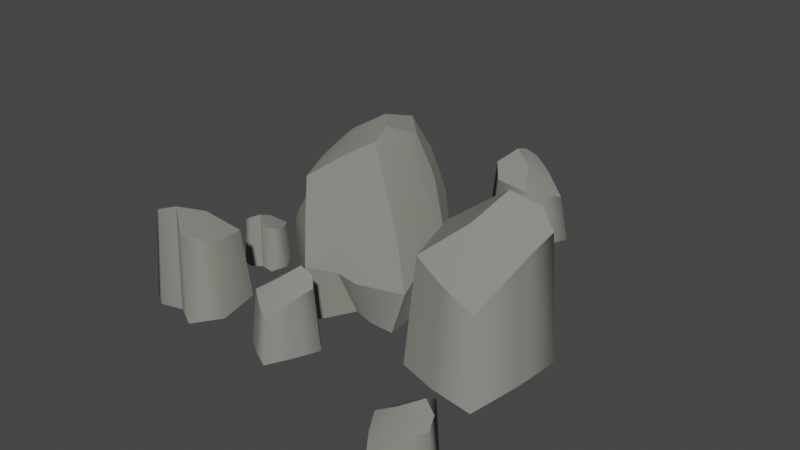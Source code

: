 # Source: Resource_Rock_3.blend  (saved by Blender 3.0.42; exported with 4.5.12 LTS)
import bpy
from mathutils import Matrix  # noqa: F401  (used for matrix-valued properties, if any)

bpy.ops.wm.read_factory_settings(use_empty=True)
scene = bpy.context.scene
scene.name = 'Scene'

# ---- collections
col_collection = bpy.data.collections.new('Collection'); scene.collection.children.link(col_collection)

# ---- materials (node trees are filled in below, after node groups)
mat_stone = bpy.data.materials.new('Stone')
mat_stone.alpha_threshold = 0.0
mat_stone.use_transparent_shadow = False
mat_stone.diffuse_color = (0.2444, 0.2462, 0.2155, 1.0)
mat_stone.roughness = 0.5

# ---- material node trees

# ---- world
world_world = bpy.data.worlds.new('World'); scene.world = world_world
world_world.use_nodes = True; world_world.node_tree.nodes.clear()
_N = world_world.node_tree.nodes; _L = world_world.node_tree.links
n0 = _N.new('ShaderNodeOutputWorld'); n0.name = 'World Output'; n0.location = (300, 300)
n1 = _N.new('ShaderNodeBackground'); n1.name = 'Background'; n1.location = (10, 300)
n1.inputs[0].default_value = (0.05088, 0.05088, 0.05088, 1.0)
_L.new(n1.outputs[0], n0.inputs[0])
n0.is_active_output = True
world_world.color = (0.05088, 0.05088, 0.05088)
world_world.use_sun_shadow = False
world_world.sun_shadow_jitter_overblur = 0.0

# ---- meshes
me_cube_058 = bpy.data.meshes.new('Cube.058')
me_cube_058.from_pydata([(-0.005434, 0.2064, 0.01216), (-0.006601, 0.2261, 0.01216), (-0.02071, 0.1885, 0.01216), (0.02169, 0.1942, 0.01216), (0.03874, 0.1684, 0.01216), (-0.001411, 0.1681, 0.01216), (0.03366, 0.2269, 0.01216), (0.03043, 0.2079, 0.01216), (0.05209, 0.1896, 0.01216), (0.06298, 0.2144, 0.01216), (0.02337, 0.2306, 0.01216), (0.003838, 0.2373, 0.01216), (0.02344, 0.2266, 0.08073), (0.02914, 0.2071, 0.08368), (0.04517, 0.1904, 0.0681), (-0.0004575, 0.2241, 0.09617), (0.0006453, 0.2075, 0.102), (-0.01479, 0.1925, 0.08776), (0.02214, 0.1959, 0.09106), (0.03156, 0.223, 0.0761), (0.03381, 0.173, 0.07413), (-0.0001448, 0.1742, 0.0778), (0.007775, 0.2331, 0.0876), (0.05437, 0.2109, 0.06075), (0.1156, 0.025, 0.003933), (0.1481, 0.03575, 0.003933), (0.07866, 0.0427, 0.003933), (0.1072, -0.02608, 0.003933), (0.07136, -0.0663, 0.003933), (0.05289, 0.001097, 0.003933), (0.1676, -0.03159, 0.003933), (0.1341, -0.03467, 0.003933), (0.1131, -0.07926, 0.003933), (0.1596, -0.08653, 0.003933), (0.1692, -0.01263, 0.003933), (0.1717, 0.02322, 0.003933), (0.1624, -0.01455, 0.1233), (0.1322, -0.03285, 0.1284), (0.1113, -0.06727, 0.1013), (0.1476, 0.02455, 0.1502), (0.1202, 0.01527, 0.1603), (0.08807, 0.03453, 0.1355), (0.1103, -0.02606, 0.1413), (0.16, -0.02982, 0.1152), (0.07688, -0.05595, 0.1118), (0.06383, 0.001723, 0.1182), (0.1665, 0.01473, 0.1352), (0.1499, -0.07359, 0.08851), (-0.151, -0.1301, 0.004271), (-0.1736, -0.1365, 0.004271), (-0.1261, -0.1433, 0.004271), (-0.1437, -0.09524, 0.004271), (-0.1179, -0.06868, 0.004271), (-0.1072, -0.1155, 0.004271), (-0.185, -0.08965, 0.004271), (-0.1619, -0.08854, 0.004271), (-0.1461, -0.05853, 0.004271), (-0.1778, -0.05215, 0.004271), (-0.1867, -0.1026, 0.004271), (-0.1895, -0.1272, 0.004271), (-0.182, -0.1015, 0.08544), (-0.1606, -0.08984, 0.08893), (-0.1453, -0.06683, 0.07048), (-0.173, -0.1288, 0.1037), (-0.1538, -0.1233, 0.1106), (-0.1324, -0.1374, 0.09375), (-0.1458, -0.09516, 0.09766), (-0.1798, -0.09109, 0.07995), (-0.122, -0.07563, 0.07762), (-0.1147, -0.1156, 0.08197), (-0.1856, -0.1215, 0.09357), (-0.1716, -0.06133, 0.06179), (-0.03159, -0.133, 0.04041), (-0.009754, -0.09386, 0.06372), (-0.06035, -0.08376, 0.05521), (-0.06331, -0.1131, 0.05202), (-0.01987, -0.1139, 0.05373), (-0.04278, -0.1043, 0.06671), (-0.04369, -0.07208, 0.06385), (-0.03156, -0.08628, 0.0762), (-0.01711, -0.08624, 0.07115), (-0.04882, -0.1239, 0.04678), (-0.03351, -0.1109, 0.06031), (-0.0163, -0.1071, 0.05775), (-0.005912, -0.09068, -0.001774), (-0.0128, -0.1072, -0.001774), (-0.02906, -0.1407, -0.001774), (-0.04989, -0.1299, -0.001774), (-0.03288, -0.1121, -0.001774), (-0.01656, -0.1159, -0.001774), (-0.06562, -0.08232, -0.001774), (-0.06756, -0.1171, -0.001774), (-0.04424, -0.1038, -0.001774), (-0.04685, -0.06673, -0.001774), (-0.0151, -0.08102, -0.001774), (-0.03218, -0.08095, -0.001774), (0.1592, -0.2153, 0.04112), (0.1972, -0.1897, 0.06497), (0.1557, -0.1571, 0.05626), (0.1394, -0.1825, 0.05301), (0.1787, -0.2033, 0.05475), (0.1623, -0.1839, 0.06804), (0.1763, -0.1541, 0.06511), (0.1808, -0.1727, 0.07774), (0.194, -0.1793, 0.07258), (0.1477, -0.1991, 0.04764), (0.1676, -0.1943, 0.06149), (0.1851, -0.1987, 0.05887), (0.2022, -0.1885, -0.002044), (0.1883, -0.2005, -0.002044), (0.158, -0.2235, -0.002044), (0.144, -0.204, -0.002044), (0.1677, -0.1957, -0.002044), (0.1808, -0.2067, -0.002044), (0.1515, -0.1534, -0.002044), (0.1337, -0.1843, -0.002044), (0.1611, -0.1828, -0.002044), (0.1758, -0.1478, -0.002044), (0.1983, -0.1755, -0.002044), (0.1827, -0.1675, -0.002044), (-0.1756, 0.009044, 0.03511), (-0.1718, -0.02362, 0.05221), (-0.1374, -0.00791, 0.04597), (-0.1482, 0.01082, 0.04363), (-0.1744, -0.007349, 0.04488), (-0.1566, -0.003256, 0.05441), (-0.1423, -0.02201, 0.05231), (-0.1556, -0.01877, 0.06137), (-0.1642, -0.025, 0.05767), (-0.1615, 0.01103, 0.03978), (-0.165, -0.003262, 0.04971), (-0.1736, -0.01295, 0.04783), (-0.1727, -0.02716, 0.004157), (-0.1758, -0.01435, 0.004157), (-0.1804, 0.01251, 0.004157), (-0.1634, 0.01503, 0.004157), (-0.1659, -0.00284, 0.004157), (-0.1773, -0.007558, 0.004157), (-0.1336, -0.006502, 0.004157), (-0.1474, 0.01504, 0.004157), (-0.1556, -0.002914, 0.004157), (-0.1381, -0.02384, 0.004157), (-0.1631, -0.02897, 0.004157), (-0.1529, -0.02168, 0.004157), (-0.04921, -0.0609, -0.001783), (-0.06942, -0.03626, 0.1356), (0.02431, -0.02667, -0.001843), (-0.01154, -0.006127, 0.1752), (-0.05314, 0.0856, -0.002282), (-0.05245, 0.06525, 0.1607), (0.01778, 0.02588, -0.00206), (-0.07893, 0.01903, -0.002099), (-0.08441, 0.02663, 0.1487), (-0.02634, -0.01868, -0.001926), (-0.04042, -0.0229, 0.1572), (-0.02253, 0.0858, -0.00229), (-0.05678, 0.01538, 0.1703), (-0.03309, 0.02167, -0.002099), (-0.06084, -0.04985, 0.09034), (0.001248, -0.01004, 0.1424), (-0.06379, 0.07793, 0.08797), (-0.08978, 0.03461, 0.1184), (0.01103, 0.02711, 0.1335), (-0.04084, 0.07496, 0.1211), (-0.03729, -0.0319, 0.1254), (0.02379, 0.03872, -0.002087), (0.01761, 0.08225, -0.002238), (-0.007065, 0.06915, 0.1466), (0.008505, 0.05014, 0.1353), (-0.003492, 0.04284, 0.1701), (-0.02495, 0.06284, 0.176), (-0.02874, 0.02799, 0.1874), (-0.003975, 0.0316, 0.1748), (-0.01282, 0.01241, 0.1842), (-0.08802, -0.01989, 0.1028), (-0.09838, 0.03998, 0.114), (-0.08804, 0.06504, -0.002238), (-0.1205, 0.03037, -0.002029), (-0.116, 0.03932, 0.05171), (-0.09105, 0.07121, 0.04261), (0.03443, -0.01988, 0.04012), (-0.06014, 0.08378, 0.05084), (0.03146, 0.02534, 0.06954), (-0.03392, 0.08189, 0.07112), (-0.02581, -0.0444, 0.05192), (-0.05478, -0.05788, 0.05422), (0.005789, 0.07588, 0.1045), (0.03075, 0.0457, 0.06777), (-0.09607, -0.02671, 0.08124), (-0.05734, -0.0543, 0.0726), (0.01529, 0.05001, 0.1162), (-0.1116, 0.03624, 0.08944), (0.01885, -0.0134, 0.09393), (-0.06299, 0.08133, 0.06791), (0.02243, 0.02735, 0.0997), (-0.03761, 0.07825, 0.09784), (-0.03164, -0.04251, 0.07299), (-0.0007432, 0.07253, 0.1267), (-0.09026, 0.06946, 0.06978), (-0.1043, -0.01403, -0.001909), (-0.08379, -0.03371, -0.001864), (-0.08745, -0.03545, 0.05305), (-0.1063, -0.01717, 0.05252), (-0.07929, -0.00456, 0.1423), (-0.05274, -0.003999, 0.163), (-0.08855, 0.009215, 0.1179), (-0.08013, 0.0003036, 0.1152), (-0.1087, -0.01211, 0.06624), (-0.03055, -0.01736, 0.1641), (-0.003244, -0.02551, -0.001889), (-0.006727, 0.02313, -0.002101), (-0.02176, -0.02237, 0.1383), (-0.009252, -0.03309, 0.08296), (-0.007465, -0.03874, 0.04396), (-0.09303, -0.02307, 0.09146), (-0.05834, -0.05218, 0.08201), (0.01172, 0.05134, 0.1259), (-0.1063, 0.03854, 0.1015), (0.009851, -0.01153, 0.1192), (-0.06312, 0.07967, 0.08087), (0.01582, 0.02702, 0.1196), (-0.03928, 0.07659, 0.1099), (-0.03456, -0.03716, 0.1005), (-0.00393, 0.07086, 0.1367), (-0.1003, -0.0005559, 0.09353), (-0.01665, -0.02601, 0.1205), (-0.08554, 0.06975, 0.09192)], [], [(14, 8, 9, 23), (16, 0, 2, 17), (0, 1, 7, 3), (20, 4, 8, 14), (23, 9, 6, 19), (18, 20, 14, 13), (17, 21, 18, 16), (21, 20, 18), (21, 5, 4, 20), (7, 6, 9, 8), (13, 14, 23, 19), (16, 18, 13, 15), (13, 19, 12, 22, 15), (22, 11, 1, 15), (15, 1, 0, 16), (17, 2, 5, 21), (3, 7, 8, 4), (5, 3, 4), (2, 0, 3, 5), (7, 1, 11, 10, 6), (12, 10, 11, 22), (19, 6, 10, 12), (40, 24, 26, 41), (38, 32, 33, 47), (47, 33, 30, 43), (29, 27, 28), (24, 25, 31, 27), (27, 31, 32, 28), (26, 24, 27, 29), (31, 30, 33, 32), (31, 25, 35, 34, 30), (41, 26, 29, 45), (45, 44, 42), (42, 44, 38, 37), (37, 43, 36, 46, 39), (44, 28, 32, 38), (40, 42, 37, 39), (43, 30, 34, 36), (39, 25, 24, 40), (37, 38, 47, 43), (46, 35, 25, 39), (36, 34, 35, 46), (45, 29, 28, 44), (41, 45, 42, 40), (67, 54, 58, 60), (69, 53, 52, 68), (71, 57, 54, 67), (66, 68, 62, 61), (63, 49, 48, 64), (51, 55, 56, 52), (65, 50, 53, 69), (62, 56, 57, 71), (68, 52, 56, 62), (60, 58, 59, 70), (61, 62, 71, 67), (64, 48, 50, 65), (69, 68, 66), (53, 51, 52), (50, 48, 51, 53), (70, 59, 49, 63), (61, 67, 60, 70, 63), (64, 66, 61, 63), (65, 69, 66, 64), (55, 54, 57, 56), (55, 49, 59, 58, 54), (48, 49, 55, 51), (82, 81, 72, 76), (74, 75, 77), (79, 77, 82, 80), (78, 74, 77, 79), (77, 75, 81, 82), (82, 76, 83, 73, 80), (88, 89, 86, 87), (90, 92, 91), (95, 94, 88, 92), (93, 95, 92, 90), (92, 88, 87, 91), (88, 94, 84, 85, 89), (74, 90, 91, 75), (73, 84, 94, 80), (76, 89, 85, 83), (80, 94, 95, 79), (72, 86, 89, 76), (83, 85, 84, 73), (79, 95, 93, 78), (81, 87, 86, 72), (78, 93, 90, 74), (75, 91, 87, 81), (106, 105, 96, 100), (98, 99, 101), (103, 101, 106, 104), (102, 98, 101, 103), (101, 99, 105, 106), (106, 100, 107, 97, 104), (112, 113, 110, 111), (114, 116, 115), (119, 118, 112, 116), (117, 119, 116, 114), (116, 112, 111, 115), (112, 118, 108, 109, 113), (98, 114, 115, 99), (97, 108, 118, 104), (100, 113, 109, 107), (104, 118, 119, 103), (96, 110, 113, 100), (107, 109, 108, 97), (103, 119, 117, 102), (105, 111, 110, 96), (102, 117, 114, 98), (99, 115, 111, 105), (130, 129, 120, 124), (122, 123, 125), (127, 125, 130, 128), (126, 122, 125, 127), (125, 123, 129, 130), (130, 124, 131, 121, 128), (136, 137, 134, 135), (138, 140, 139), (143, 142, 136, 140), (141, 143, 140, 138), (140, 136, 135, 139), (136, 142, 132, 133, 137), (122, 138, 139, 123), (121, 132, 142, 128), (124, 137, 133, 131), (128, 142, 143, 127), (120, 134, 137, 124), (131, 133, 132, 121), (127, 143, 141, 126), (129, 135, 134, 120), (126, 141, 138, 122), (123, 139, 135, 129), (211, 159, 147, 208), (163, 160, 149), (206, 158, 145, 203), (157, 151, 148, 155), (204, 203, 145, 154), (149, 152, 156), (153, 144, 151, 157), (160, 161, 152, 149), (209, 153, 157, 210), (167, 163, 149, 170), (159, 162, 172, 173, 147), (171, 156, 204, 173), (158, 164, 154, 145), (226, 217, 175), (150, 210, 157, 155, 166, 165), (215, 222, 164, 158), (218, 220, 162, 159), (207, 202, 201, 188), (215, 158, 174, 214), (221, 219, 160, 163), (223, 221, 163, 167), (170, 149, 156, 171), (225, 218, 159, 211), (186, 187, 165, 166), (171, 173, 172), (171, 172, 169, 170), (162, 168, 169, 172), (169, 168, 167, 170), (215, 214, 188, 189), (161, 175, 205, 206), (148, 151, 177, 176), (177, 199, 202, 178), (224, 214, 174, 205), (220, 216, 168, 162), (185, 189, 188, 201), (193, 198, 226, 219), (150, 165, 187, 182), (197, 190, 187, 186), (209, 213, 184, 153), (166, 155, 183, 186), (155, 148, 181, 183), (146, 150, 182, 180), (144, 153, 184, 185), (176, 177, 178, 179), (223, 216, 190, 197), (182, 187, 190, 194), (144, 185, 201, 200), (186, 183, 195, 197), (183, 181, 193, 195), (180, 182, 194, 192), (185, 184, 196, 189), (179, 178, 191, 198), (217, 224, 205, 175), (199, 200, 201, 202), (148, 176, 179, 181), (156, 152, 203, 204), (161, 206, 203, 152), (178, 202, 207, 191), (184, 213, 212, 196), (213, 180, 192, 212), (222, 225, 211, 164), (146, 209, 210, 150), (164, 211, 208, 154), (204, 154, 208, 147, 173), (174, 158, 206, 205), (196, 212, 225, 222), (191, 207, 224, 217), (181, 179, 198, 193), (167, 168, 216, 223), (194, 190, 216, 220), (207, 188, 214, 224), (212, 192, 218, 225), (197, 195, 221, 223), (195, 193, 219, 221), (192, 194, 220, 218), (189, 196, 222, 215), (198, 191, 217, 226), (151, 144, 200, 199, 177), (175, 161, 160, 219, 226), (209, 146, 180, 213)])
me_cube_058.polygons.foreach_set('use_smooth', [True] * 212)
_k = set([(0, 1), (0, 2), (0, 3), (0, 16), (1, 11), (2, 5), (3, 4), (4, 5), (4, 8), (4, 20), (6, 9), (6, 10), (8, 9), (10, 11), (12, 19), (12, 22), (14, 20), (14, 23), (15, 16), (15, 22), (16, 17), (16, 18), (17, 21), (18, 20), (19, 23), (20, 21), (24, 25), (24, 26), (24, 27), (24, 40), (25, 35), (26, 29), (27, 28), (28, 29), (28, 32), (28, 44), (30, 33), (30, 34), (32, 33), (34, 35), (36, 43), (36, 46), (38, 44), (38, 47), (39, 40), (39, 46), (40, 41), (40, 42), (41, 45), (42, 44), (43, 47), (44, 45), (48, 49), (48, 50), (48, 51), (48, 64), (49, 59), (50, 53), (51, 52), (52, 53), (52, 56), (52, 68), (54, 57), (54, 58), (56, 57), (58, 59), (60, 67), (60, 70), (62, 68), (62, 71), (63, 64), (63, 70), (64, 65), (64, 66), (65, 69), (66, 68), (67, 71), (68, 69), (72, 76), (72, 81), (73, 80), (73, 83), (74, 75), (74, 78), (75, 77), (75, 81), (75, 91), (76, 83), (77, 79), (78, 79), (79, 80), (79, 95), (84, 85), (84, 94), (85, 89), (86, 87), (86, 89), (87, 91), (90, 91), (90, 93), (91, 92), (92, 95), (93, 95), (94, 95), (96, 100), (96, 105), (97, 104), (97, 107), (98, 99), (98, 102), (99, 101), (99, 105), (99, 115), (100, 107), (101, 103), (102, 103), (103, 104), (103, 119), (108, 109), (108, 118), (109, 113), (110, 111), (110, 113), (111, 115), (114, 115), (114, 117), (115, 116), (116, 119), (117, 119), (118, 119), (120, 124), (120, 129), (121, 128), (121, 131), (122, 123), (122, 126), (123, 125), (123, 129), (123, 139), (124, 131), (125, 127), (126, 127), (127, 128), (127, 143), (132, 133), (132, 142), (133, 137), (134, 135), (134, 137), (135, 139), (138, 139), (138, 141), (139, 140), (140, 143), (141, 143), (142, 143), (144, 151), (144, 153), (144, 185), (144, 200), (145, 154), (145, 158), (145, 203), (146, 150), (146, 180), (146, 209), (147, 159), (147, 173), (147, 208), (148, 151), (148, 155), (148, 176), (148, 181), (149, 152), (149, 160), (149, 170), (150, 165), (150, 210), (151, 157), (152, 156), (152, 161), (152, 203), (153, 157), (153, 184), (153, 209), (154, 208), (155, 157), (155, 166), (156, 171), (157, 210), (158, 174), (158, 206), (158, 215), (159, 218), (160, 161), (160, 219), (161, 175), (161, 206), (165, 166), (165, 187), (166, 186), (167, 170), (167, 223), (168, 169), (168, 216), (169, 170), (169, 172), (170, 171), (171, 173), (172, 173), (174, 205), (174, 214), (175, 205), (175, 217), (175, 226), (176, 177), (176, 179), (177, 178), (177, 199), (178, 191), (179, 198), (180, 182), (180, 192), (180, 213), (181, 193), (182, 187), (184, 185), (184, 213), (185, 189), (186, 197), (187, 190), (188, 207), (188, 214), (189, 215), (190, 216), (191, 207), (191, 217), (192, 218), (193, 219), (197, 223), (198, 226), (199, 200), (199, 202), (202, 207), (205, 206), (219, 226)])
me_cube_058.attributes.new('sharp_edge', 'BOOLEAN', 'EDGE').data.foreach_set('value', [ (min(e.vertices), max(e.vertices)) in _k for e in me_cube_058.edges])
_uv = me_cube_058.uv_layers.new(name='UVMap')
_uv.uv.foreach_set('vector', [0.01838, 0.9119, 0.01838, 0.9119, 0.002186, 0.916, 0.002186, 0.916, 0.02789, 0.8615, 0.02789, 0.8615, 0.04854, 0.8643, 0.04854, 0.8643, 0.02789, 0.8615, 0.01729, 0.8549, 0.01272, 0.8893, 0.02358, 0.8873, 0.03201, 0.9088, 0.03201, 0.9088, 0.01838, 0.9119, 0.01838, 0.9119, 0.002186, 0.916, 0.002186, 0.916, 0.001953, 0.8862, 0.001953, 0.8862, 0.02358, 0.8873, 0.03201, 0.9088, 0.01838, 0.9119, 0.01272, 0.8893, 0.04854, 0.8643, 0.04831, 0.8867, 0.02358, 0.8873, 0.02789, 0.8615, 0.04831, 0.8867, 0.03201, 0.9088, 0.02358, 0.8873, 0.04831, 0.8867, 0.04831, 0.8867, 0.03201, 0.9088, 0.03201, 0.9088, 0.01272, 0.8893, 0.001953, 0.8862, 0.002186, 0.916, 0.01838, 0.9119, 0.01272, 0.8893, 0.01838, 0.9119, 0.002186, 0.916, 0.001953, 0.8862, 0.02789, 0.8615, 0.02358, 0.8873, 0.01272, 0.8893, 0.01729, 0.8549, 0.01272, 0.8893, 0.001953, 0.8862, 0.004493, 0.8749, 0.00812, 0.8581, 0.01729, 0.8549, 0.00812, 0.8581, 0.00812, 0.8581, 0.01729, 0.8549, 0.01729, 0.8549, 0.01729, 0.8549, 0.01729, 0.8549, 0.02789, 0.8615, 0.02789, 0.8615, 0.04854, 0.8643, 0.04854, 0.8643, 0.04831, 0.8867, 0.04831, 0.8867, 0.02358, 0.8873, 0.01272, 0.8893, 0.01838, 0.9119, 0.03201, 0.9088, 0.04831, 0.8867, 0.02358, 0.8873, 0.03201, 0.9088, 0.04854, 0.8643, 0.02789, 0.8615, 0.02358, 0.8873, 0.04831, 0.8867, 0.01272, 0.8893, 0.01729, 0.8549, 0.00812, 0.8581, 0.004493, 0.8749, 0.001953, 0.8862, 0.004493, 0.8749, 0.004493, 0.8749, 0.00812, 0.8581, 0.00812, 0.8581, 0.001953, 0.8862, 0.001953, 0.8862, 0.004493, 0.8749, 0.004493, 0.8749, 0.02789, 0.8615, 0.02789, 0.8615, 0.04854, 0.8643, 0.04854, 0.8643, 0.01838, 0.9119, 0.01838, 0.9119, 0.002186, 0.916, 0.002186, 0.916, 0.002186, 0.916, 0.002186, 0.916, 0.001953, 0.8862, 0.001953, 0.8862, 0.04831, 0.8867, 0.02358, 0.8873, 0.03201, 0.9088, 0.02789, 0.8615, 0.01729, 0.8549, 0.01272, 0.8893, 0.02358, 0.8873, 0.02358, 0.8873, 0.01272, 0.8893, 0.01838, 0.9119, 0.03201, 0.9088, 0.04854, 0.8643, 0.02789, 0.8615, 0.02358, 0.8873, 0.04831, 0.8867, 0.01272, 0.8893, 0.001953, 0.8862, 0.002186, 0.916, 0.01838, 0.9119, 0.01272, 0.8893, 0.01729, 0.8549, 0.00812, 0.8581, 0.004493, 0.8749, 0.001953, 0.8862, 0.04854, 0.8643, 0.04854, 0.8643, 0.04831, 0.8867, 0.04831, 0.8867, 0.04831, 0.8867, 0.03201, 0.9088, 0.02358, 0.8873, 0.02358, 0.8873, 0.03201, 0.9088, 0.01838, 0.9119, 0.01272, 0.8893, 0.01272, 0.8893, 0.001953, 0.8862, 0.004493, 0.8749, 0.00812, 0.8581, 0.01729, 0.8549, 0.03201, 0.9088, 0.03201, 0.9088, 0.01838, 0.9119, 0.01838, 0.9119, 0.02789, 0.8615, 0.02358, 0.8873, 0.01272, 0.8893, 0.01729, 0.8549, 0.001953, 0.8862, 0.001953, 0.8862, 0.004493, 0.8749, 0.004493, 0.8749, 0.01729, 0.8549, 0.01729, 0.8549, 0.02789, 0.8615, 0.02789, 0.8615, 0.01272, 0.8893, 0.01838, 0.9119, 0.002186, 0.916, 0.001953, 0.8862, 0.00812, 0.8581, 0.00812, 0.8581, 0.01729, 0.8549, 0.01729, 0.8549, 0.004493, 0.8749, 0.004493, 0.8749, 0.00812, 0.8581, 0.00812, 0.8581, 0.04831, 0.8867, 0.04831, 0.8867, 0.03201, 0.9088, 0.03201, 0.9088, 0.04854, 0.8643, 0.04831, 0.8867, 0.02358, 0.8873, 0.02789, 0.8615, 0.001953, 0.8862, 0.001953, 0.8862, 0.004493, 0.8749, 0.004493, 0.8749, 0.04831, 0.8867, 0.04831, 0.8867, 0.03201, 0.9088, 0.03201, 0.9088, 0.002186, 0.916, 0.002186, 0.916, 0.001953, 0.8862, 0.001953, 0.8862, 0.02358, 0.8873, 0.03201, 0.9088, 0.01838, 0.9119, 0.01272, 0.8893, 0.01729, 0.8549, 0.01729, 0.8549, 0.02789, 0.8615, 0.02789, 0.8615, 0.02358, 0.8873, 0.01272, 0.8893, 0.01838, 0.9119, 0.03201, 0.9088, 0.04854, 0.8643, 0.04854, 0.8643, 0.04831, 0.8867, 0.04831, 0.8867, 0.01838, 0.9119, 0.01838, 0.9119, 0.002186, 0.916, 0.002186, 0.916, 0.03201, 0.9088, 0.03201, 0.9088, 0.01838, 0.9119, 0.01838, 0.9119, 0.004493, 0.8749, 0.004493, 0.8749, 0.00812, 0.8581, 0.00812, 0.8581, 0.01272, 0.8893, 0.01838, 0.9119, 0.002186, 0.916, 0.001953, 0.8862, 0.02789, 0.8615, 0.02789, 0.8615, 0.04854, 0.8643, 0.04854, 0.8643, 0.04831, 0.8867, 0.03201, 0.9088, 0.02358, 0.8873, 0.04831, 0.8867, 0.02358, 0.8873, 0.03201, 0.9088, 0.04854, 0.8643, 0.02789, 0.8615, 0.02358, 0.8873, 0.04831, 0.8867, 0.00812, 0.8581, 0.00812, 0.8581, 0.01729, 0.8549, 0.01729, 0.8549, 0.01272, 0.8893, 0.001953, 0.8862, 0.004493, 0.8749, 0.00812, 0.8581, 0.01729, 0.8549, 0.02789, 0.8615, 0.02358, 0.8873, 0.01272, 0.8893, 0.01729, 0.8549, 0.04854, 0.8643, 0.04831, 0.8867, 0.02358, 0.8873, 0.02789, 0.8615, 0.01272, 0.8893, 0.001953, 0.8862, 0.002186, 0.916, 0.01838, 0.9119, 0.01272, 0.8893, 0.01729, 0.8549, 0.00812, 0.8581, 0.004493, 0.8749, 0.001953, 0.8862, 0.02789, 0.8615, 0.01729, 0.8549, 0.01272, 0.8893, 0.02358, 0.8873, 0.01272, 0.8893, 0.01838, 0.9119, 0.002186, 0.916, 0.001953, 0.8862, 0.04831, 0.8867, 0.03201, 0.9088, 0.02358, 0.8873, 0.02789, 0.8615, 0.02358, 0.8873, 0.01272, 0.8893, 0.01729, 0.8549, 0.04854, 0.8643, 0.04831, 0.8867, 0.02358, 0.8873, 0.02789, 0.8615, 0.02358, 0.8873, 0.03201, 0.9088, 0.01838, 0.9119, 0.01272, 0.8893, 0.01272, 0.8893, 0.001953, 0.8862, 0.004493, 0.8749, 0.00812, 0.8581, 0.01729, 0.8549, 0.01272, 0.8893, 0.001953, 0.8862, 0.002186, 0.916, 0.01838, 0.9119, 0.04831, 0.8867, 0.02358, 0.8873, 0.03201, 0.9088, 0.02789, 0.8615, 0.01729, 0.8549, 0.01272, 0.8893, 0.02358, 0.8873, 0.04854, 0.8643, 0.02789, 0.8615, 0.02358, 0.8873, 0.04831, 0.8867, 0.02358, 0.8873, 0.01272, 0.8893, 0.01838, 0.9119, 0.03201, 0.9088, 0.01272, 0.8893, 0.01729, 0.8549, 0.00812, 0.8581, 0.004493, 0.8749, 0.001953, 0.8862, 0.04831, 0.8867, 0.04831, 0.8867, 0.03201, 0.9088, 0.03201, 0.9088, 0.00812, 0.8581, 0.00812, 0.8581, 0.01729, 0.8549, 0.01729, 0.8549, 0.001953, 0.8862, 0.001953, 0.8862, 0.004493, 0.8749, 0.004493, 0.8749, 0.01729, 0.8549, 0.01729, 0.8549, 0.02789, 0.8615, 0.02789, 0.8615, 0.002186, 0.916, 0.002186, 0.916, 0.001953, 0.8862, 0.001953, 0.8862, 0.004493, 0.8749, 0.004493, 0.8749, 0.00812, 0.8581, 0.00812, 0.8581, 0.02789, 0.8615, 0.02789, 0.8615, 0.04854, 0.8643, 0.04854, 0.8643, 0.01838, 0.9119, 0.01838, 0.9119, 0.002186, 0.916, 0.002186, 0.916, 0.04854, 0.8643, 0.04854, 0.8643, 0.04831, 0.8867, 0.04831, 0.8867, 0.03201, 0.9088, 0.03201, 0.9088, 0.01838, 0.9119, 0.01838, 0.9119, 0.01272, 0.8893, 0.01838, 0.9119, 0.002186, 0.916, 0.001953, 0.8862, 0.04831, 0.8867, 0.03201, 0.9088, 0.02358, 0.8873, 0.02789, 0.8615, 0.02358, 0.8873, 0.01272, 0.8893, 0.01729, 0.8549, 0.04854, 0.8643, 0.04831, 0.8867, 0.02358, 0.8873, 0.02789, 0.8615, 0.02358, 0.8873, 0.03201, 0.9088, 0.01838, 0.9119, 0.01272, 0.8893, 0.01272, 0.8893, 0.001953, 0.8862, 0.004493, 0.8749, 0.00812, 0.8581, 0.01729, 0.8549, 0.01272, 0.8893, 0.001953, 0.8862, 0.002186, 0.916, 0.01838, 0.9119, 0.04831, 0.8867, 0.02358, 0.8873, 0.03201, 0.9088, 0.02789, 0.8615, 0.01729, 0.8549, 0.01272, 0.8893, 0.02358, 0.8873, 0.04854, 0.8643, 0.02789, 0.8615, 0.02358, 0.8873, 0.04831, 0.8867, 0.02358, 0.8873, 0.01272, 0.8893, 0.01838, 0.9119, 0.03201, 0.9088, 0.01272, 0.8893, 0.01729, 0.8549, 0.00812, 0.8581, 0.004493, 0.8749, 0.001953, 0.8862, 0.04831, 0.8867, 0.04831, 0.8867, 0.03201, 0.9088, 0.03201, 0.9088, 0.00812, 0.8581, 0.00812, 0.8581, 0.01729, 0.8549, 0.01729, 0.8549, 0.001953, 0.8862, 0.001953, 0.8862, 0.004493, 0.8749, 0.004493, 0.8749, 0.01729, 0.8549, 0.01729, 0.8549, 0.02789, 0.8615, 0.02789, 0.8615, 0.002186, 0.916, 0.002186, 0.916, 0.001953, 0.8862, 0.001953, 0.8862, 0.004493, 0.8749, 0.004493, 0.8749, 0.00812, 0.8581, 0.00812, 0.8581, 0.02789, 0.8615, 0.02789, 0.8615, 0.04854, 0.8643, 0.04854, 0.8643, 0.01838, 0.9119, 0.01838, 0.9119, 0.002186, 0.916, 0.002186, 0.916, 0.04854, 0.8643, 0.04854, 0.8643, 0.04831, 0.8867, 0.04831, 0.8867, 0.03201, 0.9088, 0.03201, 0.9088, 0.01838, 0.9119, 0.01838, 0.9119, 0.01272, 0.8893, 0.01838, 0.9119, 0.002186, 0.916, 0.001953, 0.8862, 0.04831, 0.8867, 0.03201, 0.9088, 0.02358, 0.8873, 0.02789, 0.8615, 0.02358, 0.8873, 0.01272, 0.8893, 0.01729, 0.8549, 0.04854, 0.8643, 0.04831, 0.8867, 0.02358, 0.8873, 0.02789, 0.8615, 0.02358, 0.8873, 0.03201, 0.9088, 0.01838, 0.9119, 0.01272, 0.8893, 0.01272, 0.8893, 0.001953, 0.8862, 0.004493, 0.8749, 0.00812, 0.8581, 0.01729, 0.8549, 0.01272, 0.8893, 0.001953, 0.8862, 0.002186, 0.916, 0.01838, 0.9119, 0.04831, 0.8867, 0.02358, 0.8873, 0.03201, 0.9088, 0.02789, 0.8615, 0.01729, 0.8549, 0.01272, 0.8893, 0.02358, 0.8873, 0.04854, 0.8643, 0.02789, 0.8615, 0.02358, 0.8873, 0.04831, 0.8867, 0.02358, 0.8873, 0.01272, 0.8893, 0.01838, 0.9119, 0.03201, 0.9088, 0.01272, 0.8893, 0.01729, 0.8549, 0.00812, 0.8581, 0.004493, 0.8749, 0.001953, 0.8862, 0.04831, 0.8867, 0.04831, 0.8867, 0.03201, 0.9088, 0.03201, 0.9088, 0.00812, 0.8581, 0.00812, 0.8581, 0.01729, 0.8549, 0.01729, 0.8549, 0.001953, 0.8862, 0.001953, 0.8862, 0.004493, 0.8749, 0.004493, 0.8749, 0.01729, 0.8549, 0.01729, 0.8549, 0.02789, 0.8615, 0.02789, 0.8615, 0.002186, 0.916, 0.002186, 0.916, 0.001953, 0.8862, 0.001953, 0.8862, 0.004493, 0.8749, 0.004493, 0.8749, 0.00812, 0.8581, 0.00812, 0.8581, 0.02789, 0.8615, 0.02789, 0.8615, 0.04854, 0.8643, 0.04854, 0.8643, 0.01838, 0.9119, 0.01838, 0.9119, 0.002186, 0.916, 0.002186, 0.916, 0.04854, 0.8643, 0.04854, 0.8643, 0.04831, 0.8867, 0.04831, 0.8867, 0.03201, 0.9088, 0.03201, 0.9088, 0.01838, 0.9119, 0.01838, 0.9119, 0.8115, 0.1328, 0.7967, 0.1397, 0.7903, 0.1163, 0.8065, 0.1164, 0.07412, 0.9001, 0.08311, 0.9284, 0.04831, 0.8867, 0.02821, 0.9325, 0.003569, 0.952, 0.002186, 0.916, 0.01838, 0.9119, 0.7835, 0.2558, 0.7761, 0.2891, 0.7541, 0.2615, 0.757, 0.2442, 0.01272, 0.8893, 0.01838, 0.9119, 0.002186, 0.916, 0.001953, 0.8862, 0.04831, 0.8867, 0.03201, 0.9088, 0.02358, 0.8873, 0.8042, 0.2567, 0.8236, 0.2815, 0.7761, 0.2891, 0.7835, 0.2558, 0.08311, 0.9284, 0.04581, 0.9331, 0.03201, 0.9088, 0.04831, 0.8867, 0.8107, 0.2411, 0.8042, 0.2567, 0.7835, 0.2558, 0.7863, 0.2411, 0.07361, 0.8693, 0.07412, 0.9001, 0.04831, 0.8867, 0.04854, 0.8643, 0.7967, 0.1397, 0.7808, 0.154, 0.774, 0.1223, 0.7815, 0.1135, 0.7903, 0.1163, 0.02789, 0.8615, 0.02358, 0.8873, 0.01272, 0.8893, 0.01729, 0.8549, 0.8556, 0.1483, 0.8291, 0.134, 0.8172, 0.1166, 0.8433, 0.1181, 0.07133, 0.9384, 0.05313, 0.9435, 0.05118, 0.9386, 0.7907, 0.2272, 0.7863, 0.2411, 0.7835, 0.2558, 0.757, 0.2442, 0.7631, 0.2137, 0.7827, 0.2189, 0.8576, 0.153, 0.8368, 0.1505, 0.8291, 0.134, 0.8556, 0.1483, 0.8009, 0.1582, 0.7828, 0.1648, 0.7808, 0.154, 0.7967, 0.1397, 0.03907, 0.966, 0.03991, 0.973, 0.02542, 0.9748, 0.02856, 0.9605, 0.00285, 0.9581, 0.003569, 0.952, 0.02622, 0.9504, 0.0272, 0.9555, 0.08123, 0.9044, 0.08523, 0.9295, 0.08311, 0.9284, 0.07412, 0.9001, 0.08111, 0.873, 0.08123, 0.9044, 0.07412, 0.9001, 0.07361, 0.8693, 0.04854, 0.8643, 0.04831, 0.8867, 0.02358, 0.8873, 0.02789, 0.8615, 0.8154, 0.1467, 0.8009, 0.1582, 0.7967, 0.1397, 0.8115, 0.1328, 0.761, 0.1806, 0.7788, 0.1989, 0.7827, 0.2189, 0.7631, 0.2137, 0.7696, 0.1085, 0.7815, 0.1135, 0.774, 0.1223, 0.7696, 0.1085, 0.774, 0.1223, 0.7693, 0.1268, 0.7541, 0.1217, 0.7808, 0.154, 0.7692, 0.1561, 0.7693, 0.1268, 0.774, 0.1223, 0.7693, 0.1268, 0.7692, 0.1561, 0.7586, 0.1472, 0.7541, 0.1217, 0.00285, 0.9581, 0.0272, 0.9555, 0.02856, 0.9605, 0.002156, 0.964, 0.04581, 0.9331, 0.05118, 0.9386, 0.03632, 0.9386, 0.02821, 0.9325, 0.7541, 0.2615, 0.7761, 0.2891, 0.7696, 0.3111, 0.7568, 0.2864, 0.07521, 0.9871, 0.05036, 0.9956, 0.03991, 0.973, 0.06614, 0.9654, 0.03767, 0.9525, 0.0272, 0.9555, 0.02622, 0.9504, 0.03632, 0.9386, 0.7828, 0.1648, 0.7698, 0.1634, 0.7692, 0.1561, 0.7808, 0.154, 0.001953, 0.9759, 0.002156, 0.964, 0.02856, 0.9605, 0.02542, 0.9748, 0.09101, 0.9332, 0.07776, 0.9454, 0.07133, 0.9384, 0.08523, 0.9295, 0.7907, 0.2272, 0.7827, 0.2189, 0.7788, 0.1989, 0.7892, 0.1959, 0.7599, 0.164, 0.7718, 0.1705, 0.7788, 0.1989, 0.761, 0.1806, 0.8423, 0.213, 0.8345, 0.1917, 0.8472, 0.1788, 0.8583, 0.2097, 0.1309, 0.9023, 0.1326, 0.9346, 0.1029, 0.9177, 0.103, 0.8846, 0.1326, 0.9346, 0.118, 0.9455, 0.09985, 0.9378, 0.1029, 0.9177, 0.8164, 0.224, 0.7907, 0.2272, 0.7892, 0.1959, 0.8136, 0.2066, 0.8757, 0.1838, 0.8583, 0.2097, 0.8472, 0.1788, 0.8636, 0.167, 0.1006, 0.9671, 0.07521, 0.9871, 0.06614, 0.9654, 0.08821, 0.9549, 0.7592, 0.1557, 0.7698, 0.1634, 0.7718, 0.1705, 0.7599, 0.164, 0.7892, 0.1959, 0.7788, 0.1989, 0.7718, 0.1705, 0.7851, 0.1792, 0.00235, 0.9975, 0.001953, 0.9759, 0.02542, 0.9748, 0.03133, 0.998, 0.103, 0.8846, 0.1029, 0.9177, 0.08839, 0.9088, 0.08852, 0.8768, 0.1029, 0.9177, 0.09985, 0.9378, 0.09101, 0.9332, 0.08839, 0.9088, 0.8136, 0.2066, 0.7892, 0.1959, 0.7851, 0.1792, 0.8051, 0.1769, 0.8636, 0.167, 0.8472, 0.1788, 0.8447, 0.1671, 0.8596, 0.1577, 0.08821, 0.9549, 0.06614, 0.9654, 0.05502, 0.9493, 0.07776, 0.9454, 0.05313, 0.9435, 0.03767, 0.9525, 0.03632, 0.9386, 0.05118, 0.9386, 0.05036, 0.9956, 0.03133, 0.998, 0.02542, 0.9748, 0.03991, 0.973, 0.118, 0.9455, 0.1006, 0.9671, 0.08821, 0.9549, 0.09985, 0.9378, 0.02358, 0.8873, 0.03201, 0.9088, 0.01838, 0.9119, 0.01272, 0.8893, 0.04581, 0.9331, 0.02821, 0.9325, 0.01838, 0.9119, 0.03201, 0.9088, 0.06614, 0.9654, 0.03991, 0.973, 0.03907, 0.966, 0.05502, 0.9493, 0.8472, 0.1788, 0.8345, 0.1917, 0.8248, 0.172, 0.8447, 0.1671, 0.8345, 0.1917, 0.8136, 0.2066, 0.8051, 0.1769, 0.8248, 0.172, 0.8368, 0.1505, 0.8154, 0.1467, 0.8115, 0.1328, 0.8291, 0.134, 0.8164, 0.224, 0.8107, 0.2411, 0.7863, 0.2411, 0.7907, 0.2272, 0.8291, 0.134, 0.8115, 0.1328, 0.8065, 0.1164, 0.8172, 0.1166, 0.01272, 0.8893, 0.001953, 0.8862, 0.004493, 0.8749, 0.00812, 0.8581, 0.01729, 0.8549, 0.02622, 0.9504, 0.003569, 0.952, 0.02821, 0.9325, 0.03632, 0.9386, 0.8447, 0.1671, 0.8248, 0.172, 0.8154, 0.1467, 0.8368, 0.1505, 0.05502, 0.9493, 0.03907, 0.966, 0.03767, 0.9525, 0.05313, 0.9435, 0.09985, 0.9378, 0.08821, 0.9549, 0.07776, 0.9454, 0.09101, 0.9332, 0.7586, 0.1472, 0.7692, 0.1561, 0.7698, 0.1634, 0.7592, 0.1557, 0.7851, 0.1792, 0.7718, 0.1705, 0.7698, 0.1634, 0.7828, 0.1648, 0.03907, 0.966, 0.02856, 0.9605, 0.0272, 0.9555, 0.03767, 0.9525, 0.8248, 0.172, 0.8051, 0.1769, 0.8009, 0.1582, 0.8154, 0.1467, 0.08852, 0.8768, 0.08839, 0.9088, 0.08123, 0.9044, 0.08111, 0.873, 0.08839, 0.9088, 0.09101, 0.9332, 0.08523, 0.9295, 0.08123, 0.9044, 0.8051, 0.1769, 0.7851, 0.1792, 0.7828, 0.1648, 0.8009, 0.1582, 0.8596, 0.1577, 0.8447, 0.1671, 0.8368, 0.1505, 0.8576, 0.153, 0.07776, 0.9454, 0.05502, 0.9493, 0.05313, 0.9435, 0.07133, 0.9384, 0.7761, 0.2891, 0.8236, 0.2815, 0.8037, 0.2991, 0.7911, 0.3084, 0.7696, 0.3111, 0.05118, 0.9386, 0.04581, 0.9331, 0.08311, 0.9284, 0.08523, 0.9295, 0.07133, 0.9384, 0.8423, 0.213, 0.8261, 0.2168, 0.8136, 0.2066, 0.8345, 0.1917])
me_cube_058.materials.append(mat_stone)
me_cube_058.use_remesh_preserve_volume = False
me_cube_058.use_remesh_preserve_attributes = False
me_cube_058.use_mirror_vertex_groups = False
me_cube_058.update()
me_cube_058.normals_split_custom_set([tuple(v) for v in zip(*[iter([0.8746, -0.4707, 0.1159, 0.8833, -0.4537, 0.118, 0.9269, 0.3419, 0.1546, 0.9112, 0.3822, 0.1536, -0.7375, 0.6745, 0.03263, -0.7375, 0.6745, 0.03263, -0.9965, -0.01885, 0.08085, -0.9588, 0.2761, 0.06616, 9.836e-08, 5.488e-08, -1.0, 5.433e-08, -6.09e-09, -1.0, 1.079e-07, -9.687e-09, -1.0, 9.93e-08, 5.635e-08, -1.0, 0.8454, -0.5229, 0.1089, 0.8454, -0.5229, 0.1089, 0.8833, -0.4537, 0.118, 0.8746, -0.4707, 0.1159, 0.9112, 0.3822, 0.1536, 0.9269, 0.3419, 0.1546, 0.4156, 0.9059, 0.08159, 0.404, 0.9117, 0.0749, 0.6165, 0.09324, 0.7819, 0.6891, -0.1064, 0.7168, 0.6796, -0.01106, 0.7335, 0.6149, 0.1249, 0.7786, -0.01832, -0.5873, 0.8091, 0.01714, -0.5806, 0.814, 0.01844, -0.5803, 0.8142, -0.01832, -0.5873, 0.8091, 0.01714, -0.5806, 0.814, 0.06735, -0.5696, 0.8191, 0.01844, -0.5803, 0.8142, -0.4691, -0.8783, 0.09246, -0.403, -0.9105, 0.09249, -0.008657, -0.9964, 0.08377, -0.008657, -0.9964, 0.08377, 1.079e-07, -9.687e-09, -1.0, 8.582e-08, -6.315e-08, -1.0, 1.746e-07, -7.203e-08, -1.0, 1.321e-07, 1.999e-09, -1.0, 0.6149, 0.1249, 0.7786, 0.6796, -0.01106, 0.7335, 0.6618, 0.09383, 0.7438, 0.5901, 0.1928, 0.784, 0.5229, 0.2725, 0.8076, 0.6165, 0.09324, 0.7819, 0.6149, 0.1249, 0.7786, 0.5171, 0.2791, 0.8091, 0.6149, 0.1249, 0.7786, 0.5901, 0.1928, 0.784, 0.5114, 0.2855, 0.8105, 0.5114, 0.2855, 0.8105, 0.5171, 0.2791, 0.8091, -0.3839, 0.9205, 0.07258, -0.2281, 0.9712, 0.06941, -0.9343, 0.3481, 0.07721, -0.9733, 0.2167, 0.07611, -0.9733, 0.2167, 0.07611, -0.9343, 0.3481, 0.07721, -0.9962, -0.05121, 0.06981, -0.9962, -0.05121, 0.06981, -0.9588, 0.2761, 0.06616, -0.9965, -0.01885, 0.08085, -0.403, -0.9105, 0.09249, -0.4691, -0.8783, 0.09246, 9.93e-08, 5.635e-08, -1.0, 1.079e-07, -9.687e-09, -1.0, 1.321e-07, 1.999e-09, -1.0, 1.001e-07, 5.761e-08, -1.0, 1.53e-07, -1.866e-08, -1.0, 1.436e-07, -2.776e-09, -1.0, 1.117e-07, 5.109e-08, -1.0, 1.765e-07, -5.822e-08, -1.0, 1.765e-07, -5.822e-08, -1.0, 1.436e-07, -2.776e-09, -1.0, 1.53e-07, -1.866e-08, -1.0, 1.079e-07, -9.687e-09, -1.0, 5.433e-08, -6.09e-09, -1.0, 1.802e-08, -5.636e-08, -1.0, 1.802e-08, -5.636e-08, -1.0, 8.582e-08, -6.315e-08, -1.0, 0.3676, 0.9286, 0.04988, 0.3702, 0.9275, 0.05221, -0.2281, 0.9712, 0.06941, -0.3839, 0.9205, 0.07258, 0.404, 0.9117, 0.0749, 0.4156, 0.9059, 0.08159, 0.3702, 0.9275, 0.05221, 0.3676, 0.9286, 0.04988, 0.4625, 0.886, 0.03263, 0.4625, 0.886, 0.03263, -0.2741, 0.9583, 0.08085, 0.02064, 0.9976, 0.06616, -0.2303, -0.9662, 0.1159, -0.2116, -0.9702, 0.118, 0.5685, -0.808, 0.1546, 0.6034, -0.7825, 0.1536, 0.6034, -0.7825, 0.1536, 0.5685, -0.808, 0.1546, 0.9822, -0.169, 0.08159, 0.9849, -0.1563, 0.0749, 1.064e-07, 9.578e-08, -1.0, 6.959e-08, 4.542e-08, -1.0, -5.529e-08, -1.254e-07, -1.0, 2.942e-07, -2.442e-08, -1.0, 1.547e-07, -1.31e-07, -1.0, 2.52e-07, -1.021e-07, -1.0, 3.458e-07, -1.299e-07, -1.0, 3.458e-07, -1.299e-07, -1.0, 2.52e-07, -1.021e-07, -1.0, 3.334e-07, -1.276e-07, -1.0, 3.904e-07, -2.209e-07, -1.0, 1.981e-07, 2.212e-07, -1.0, 1.981e-07, 2.212e-07, -1.0, 6.959e-08, 4.542e-08, -1.0, 1.064e-07, 9.578e-08, -1.0, 2.52e-07, -1.021e-07, -1.0, 1.34e-07, -1.256e-07, -1.0, 2.575e-07, -3.335e-09, -1.0, 3.334e-07, -1.276e-07, -1.0, 2.52e-07, -1.021e-07, -1.0, 1.547e-07, -1.31e-07, -1.0, 3.965e-08, -2.189e-07, -1.0, 3.965e-08, -2.189e-07, -1.0, 1.34e-07, -1.256e-07, -1.0, 0.02064, 0.9976, 0.06616, -0.2741, 0.9583, 0.08085, -0.9835, 0.1557, 0.09249, -0.9693, 0.2279, 0.09246, -0.5567, -0.1657, 0.814, -0.5332, -0.2114, 0.8191, -0.5561, -0.1668, 0.8142, 0.2484, -0.5718, 0.7819, 0.07418, -0.6933, 0.7168, 0.1638, -0.6597, 0.7335, 0.2786, -0.5622, 0.7786, 0.2786, -0.5622, 0.7786, 0.3379, -0.5208, 0.784, 0.4073, -0.4209, 0.8105, 0.4073, -0.4209, 0.8105, 0.4025, -0.4281, 0.8091, -0.2883, -0.9513, 0.1089, -0.2883, -0.9513, 0.1089, -0.2116, -0.9702, 0.118, -0.2303, -0.9662, 0.1159, 0.3977, -0.4354, 0.8076, 0.2484, -0.5718, 0.7819, 0.2786, -0.5622, 0.7786, 0.4025, -0.4281, 0.8091, 0.9849, -0.1563, 0.0749, 0.9822, -0.169, 0.08159, 0.9914, -0.1196, 0.05221, 0.9919, -0.1168, 0.04988, -0.04048, 0.9963, 0.07611, 0.09655, 0.9923, 0.07721, -0.3053, 0.9497, 0.06981, -0.3053, 0.9497, 0.06981, 0.2786, -0.5622, 0.7786, 0.1638, -0.6597, 0.7335, 0.2606, -0.6155, 0.7438, 0.3379, -0.5208, 0.784, 0.7911, 0.6074, 0.07258, 0.88, 0.4699, 0.06941, 0.09655, 0.9923, 0.07721, -0.04048, 0.9963, 0.07611, 0.9919, -0.1168, 0.04988, 0.9914, -0.1196, 0.05221, 0.88, 0.4699, 0.06941, 0.7911, 0.6074, 0.07258, -0.9693, 0.2279, 0.09246, -0.9835, 0.1557, 0.09249, -0.9653, -0.2475, 0.08377, -0.9653, -0.2475, 0.08377, -0.5723, -0.1331, 0.8091, -0.5567, -0.1657, 0.814, -0.5561, -0.1668, 0.8142, -0.5723, -0.1331, 0.8091, -0.977, 0.1991, 0.07578, -0.9739, 0.2116, 0.08249, -0.9853, 0.1626, 0.05278, -0.9859, 0.1598, 0.05046, 0.9585, -0.2692, 0.09348, 0.9757, -0.1982, 0.09351, 0.975, 0.2053, 0.08469, 0.975, 0.2053, 0.08469, -0.5684, 0.808, 0.1553, -0.5327, 0.8318, 0.1563, -0.9739, 0.2116, 0.08249, -0.977, 0.1991, 0.07578, -0.2212, 0.5786, 0.785, -0.0437, 0.692, 0.7206, -0.1339, 0.6623, 0.7371, -0.2522, 0.57, 0.782, -0.004253, -0.997, 0.07697, -0.1396, -0.9871, 0.07806, 0.2637, -0.962, 0.07058, 0.2637, -0.962, 0.07058, 7.057e-08, -1.89e-07, -1.0, -2.463e-07, 2.279e-08, -1.0, -4.143e-07, -1.544e-07, -1.0, -1.704e-07, -3.407e-07, -1.0, -0.06204, -0.9958, 0.06701, 0.2324, -0.9692, 0.08176, 0.9757, -0.1982, 0.09351, 0.9585, -0.2692, 0.09348, 0.2719, 0.9552, 0.1172, 0.2535, 0.9599, 0.1193, -0.5327, 0.8318, 0.1563, -0.5684, 0.808, 0.1553, 0.3294, 0.9378, 0.1101, 0.3294, 0.9378, 0.1101, 0.2535, 0.9599, 0.1193, 0.2719, 0.9552, 0.1172, -0.9859, 0.1598, 0.05046, -0.9853, 0.1626, 0.05278, -0.8995, -0.4313, 0.07018, -0.8177, -0.5709, 0.07336, -0.2522, 0.57, 0.782, -0.1339, 0.6623, 0.7371, -0.2322, 0.6224, 0.7475, -0.313, 0.5311, 0.7874, -0.5006, -0.8651, 0.03299, -0.5006, -0.8651, 0.03299, 0.2324, -0.9692, 0.08176, -0.06204, -0.9958, 0.06701, 0.5593, 0.1402, 0.817, 0.5379, 0.1866, 0.8221, 0.5587, 0.1416, 0.8172, -1.577e-07, -1.169e-07, -1.0, -1.839e-07, -1.77e-07, -1.0, -2.728e-07, -3.808e-07, -1.0, -9.243e-08, 3.276e-08, -1.0, -9.243e-08, 3.276e-08, -1.0, -1.839e-07, -1.77e-07, -1.0, -1.577e-07, -1.169e-07, -1.0, -0.8177, -0.5709, 0.07336, -0.8995, -0.4313, 0.07018, -0.1396, -0.9871, 0.07806, -0.004253, -0.997, 0.07697, -0.2522, 0.57, 0.782, -0.313, 0.5311, 0.7874, -0.3858, 0.4351, 0.8136, -0.3858, 0.4351, 0.8136, -0.3808, 0.442, 0.8122, -0.3756, 0.449, 0.8107, -0.2212, 0.5786, 0.785, -0.2522, 0.57, 0.782, -0.3808, 0.442, 0.8122, 0.5734, 0.1073, 0.8122, 0.5593, 0.1402, 0.817, 0.5587, 0.1416, 0.8172, 0.5734, 0.1073, 0.8122, -2.463e-07, 2.279e-08, -1.0, -4.341e-07, 2.42e-07, -1.0, -7.389e-07, 9.357e-08, -1.0, -4.143e-07, -1.544e-07, -1.0, -2.463e-07, 2.279e-08, -1.0, 4.777e-08, 1.888e-07, -1.0, -2.013e-07, 3.554e-07, -1.0, -2.013e-07, 3.554e-07, -1.0, -4.341e-07, 2.42e-07, -1.0, 3.498e-07, -1.323e-08, -1.0, 4.777e-08, 1.888e-07, -1.0, -2.463e-07, 2.279e-08, -1.0, 7.057e-08, -1.89e-07, -1.0, 0.08563, -0.6216, 0.7786, -0.05411, -0.6776, 0.7335, 0.05169, -0.6664, 0.7438, 0.155, -0.6011, 0.784, -0.5805, 0.01969, 0.814, -0.5728, -0.03111, 0.8191, -0.5803, 0.01838, 0.8142, 0.2388, -0.5391, 0.8076, 0.05398, -0.6211, 0.7819, 0.08563, -0.6216, 0.7786, 0.2457, -0.5338, 0.8091, -0.585, 0.05552, 0.8091, -0.5805, 0.01969, 0.814, -0.5803, 0.01838, 0.8142, -0.585, 0.05552, 0.8091, 0.05398, -0.6211, 0.7819, -0.1498, -0.681, 0.7168, -0.05411, -0.6776, 0.7335, 0.08563, -0.6216, 0.7786, 0.08563, -0.6216, 0.7786, 0.155, -0.6011, 0.784, 0.2525, -0.5285, 0.8105, 0.2525, -0.5285, 0.8105, 0.2457, -0.5338, 0.8091, 1.463e-07, -6.932e-08, -1.0, 1.449e-07, -6.93e-08, -1.0, 1.52e-07, -6.99e-08, -1.0, 1.506e-07, -6.861e-08, -1.0, 1.491e-07, -7.04e-08, -1.0, 1.478e-07, -6.997e-08, -1.0, 1.435e-07, -6.853e-08, -1.0, 1.407e-07, -7.056e-08, -1.0, 1.401e-07, -6.962e-08, -1.0, 1.463e-07, -6.932e-08, -1.0, 1.454e-07, -6.899e-08, -1.0, 1.523e-07, -7.146e-08, -1.0, 1.523e-07, -7.146e-08, -1.0, 1.478e-07, -6.997e-08, -1.0, 1.491e-07, -7.04e-08, -1.0, 1.454e-07, -6.899e-08, -1.0, 1.463e-07, -6.932e-08, -1.0, 1.506e-07, -6.861e-08, -1.0, 1.495e-07, -6.764e-08, -1.0, 1.463e-07, -6.932e-08, -1.0, 1.401e-07, -6.962e-08, -1.0, 1.395e-07, -6.885e-08, -1.0, 1.395e-07, -6.885e-08, -1.0, 1.449e-07, -6.93e-08, -1.0, -0.8468, 0.5239, 0.09246, -0.8831, 0.4599, 0.09249, -0.9939, 0.0718, 0.08377, -0.9939, 0.0718, 0.08377, 0.943, 0.3248, 0.07258, 0.9837, 0.1661, 0.06941, 0.4067, 0.9103, 0.07721, 0.278, 0.9576, 0.07611, 0.8842, -0.461, 0.0749, 0.8777, -0.4722, 0.08159, 0.9021, -0.4283, 0.05221, 0.9035, -0.4257, 0.04988, 0.278, 0.9576, 0.07611, 0.4067, 0.9103, 0.07721, 0.01204, 0.9975, 0.06981, 0.01204, 0.9975, 0.06981, 0.3237, -0.9336, 0.1536, 0.2825, -0.9467, 0.1546, 0.8777, -0.4722, 0.08159, 0.8842, -0.461, 0.0749, 0.9035, -0.4257, 0.04988, 0.9021, -0.4283, 0.05221, 0.9837, 0.1661, 0.06941, 0.943, 0.3248, 0.07258, 0.7199, 0.6933, 0.03263, 0.7199, 0.6933, 0.03263, 0.04435, 0.9957, 0.08085, 0.3364, 0.9394, 0.06616, -0.5252, -0.8431, 0.1159, -0.5087, -0.8528, 0.118, 0.2825, -0.9467, 0.1546, 0.3237, -0.9336, 0.1536, 0.3364, 0.9394, 0.06616, 0.04435, 0.9957, 0.08085, -0.8831, 0.4599, 0.09249, -0.8468, 0.5239, 0.09246, -0.5755, -0.8105, 0.1089, -0.5755, -0.8105, 0.1089, -0.5087, -0.8528, 0.118, -0.5252, -0.8431, 0.1159, -0.2036, -0.5935, 0.7786, -0.3536, -0.5805, 0.7335, -0.2541, -0.6182, 0.7438, -0.1324, -0.6065, 0.784, -0.5094, 0.2791, 0.814, -0.5254, 0.2303, 0.8191, -0.5098, 0.2778, 0.8142, -0.02966, -0.5889, 0.8076, -0.2316, -0.5788, 0.7819, -0.2036, -0.5935, 0.7786, -0.02108, -0.5873, 0.8091, -0.4973, 0.3131, 0.8091, -0.5094, 0.2791, 0.814, -0.5098, 0.2778, 0.8142, -0.4973, 0.3131, 0.8091, -0.2316, -0.5788, 0.7819, -0.4406, -0.5405, 0.7168, -0.3536, -0.5805, 0.7335, -0.2036, -0.5935, 0.7786, -0.2036, -0.5935, 0.7786, -0.1324, -0.6065, 0.784, -0.01262, -0.5856, 0.8105, -0.01262, -0.5856, 0.8105, -0.02108, -0.5873, 0.8091, 1.196e-07, -8.49e-08, -1.0, 1.608e-07, -1.662e-07, -1.0, 1.521e-07, -6.768e-08, -1.0, 1.513e-07, -6.665e-08, -1.0, 1.454e-07, -6.924e-08, -1.0, 1.431e-07, -6.945e-08, -1.0, 1.354e-07, -7.017e-08, -1.0, 0.0, 9.253e-09, -1.0, 9.178e-08, -1.282e-07, -1.0, 1.196e-07, -8.49e-08, -1.0, 8.088e-08, -3.108e-08, -1.0, 1.51e-07, -6.871e-08, -1.0, 1.51e-07, -6.871e-08, -1.0, 1.431e-07, -6.945e-08, -1.0, 1.454e-07, -6.924e-08, -1.0, 8.088e-08, -3.108e-08, -1.0, 1.196e-07, -8.49e-08, -1.0, 1.513e-07, -6.665e-08, -1.0, 1.507e-07, -6.588e-08, -1.0, 1.196e-07, -8.49e-08, -1.0, 9.178e-08, -1.282e-07, -1.0, 1.675e-07, -2.415e-07, -1.0, 1.675e-07, -2.415e-07, -1.0, 1.608e-07, -1.662e-07, -1.0, -0.52, 0.8492, 0.09246, -0.5812, 0.8085, 0.09249, -0.855, 0.5119, 0.08377, -0.855, 0.5119, 0.08377, 0.9882, -0.1349, 0.07258, 0.953, -0.2948, 0.06941, 0.7732, 0.6295, 0.07721, 0.6796, 0.7297, 0.07611, 0.5817, -0.8099, 0.0749, 0.5709, -0.817, 0.08159, 0.6125, -0.7888, 0.05221, 0.6148, -0.7871, 0.04988, 0.6796, 0.7297, 0.07611, 0.7732, 0.6295, 0.07721, 0.4601, 0.8851, 0.06981, 0.4601, 0.8851, 0.06981, -0.1316, -0.9793, 0.1536, -0.1743, -0.9725, 0.1546, 0.5709, -0.817, 0.08159, 0.5817, -0.8099, 0.0749, 0.6148, -0.7871, 0.04988, 0.6125, -0.7888, 0.05221, 0.953, -0.2948, 0.06941, 0.9882, -0.1349, 0.07258, 0.9551, 0.2946, 0.03263, 0.9551, 0.2946, 0.03263, 0.4882, 0.869, 0.08086, 0.7235, 0.6871, 0.06616, -0.8487, -0.516, 0.1159, -0.8384, -0.5322, 0.118, -0.1743, -0.9725, 0.1546, -0.1316, -0.9793, 0.1536, 0.7235, 0.6871, 0.06616, 0.4882, 0.869, 0.08086, -0.5812, 0.8085, 0.09249, -0.52, 0.8492, 0.09246, -0.8789, -0.4644, 0.1089, -0.8789, -0.4644, 0.1089, -0.8384, -0.5322, 0.118, -0.8487, -0.516, 0.1159, -0.4331, 0.454, 0.7786, -0.3526, 0.5812, 0.7335, -0.4318, 0.5102, 0.7438, -0.4774, 0.3968, 0.784, 0.4823, 0.3237, 0.814, 0.4463, 0.3603, 0.8191, 0.4814, 0.3246, 0.8142, -0.5091, 0.2975, 0.8076, -0.4072, 0.4721, 0.7819, -0.4331, 0.454, 0.7786, -0.5116, 0.2891, 0.8091, 0.5069, 0.2972, 0.8091, 0.4823, 0.3237, 0.814, 0.4814, 0.3246, 0.8142, 0.5069, 0.2972, 0.8091, -0.4072, 0.4721, 0.7819, -0.2769, 0.6399, 0.7168, -0.3526, 0.5812, 0.7335, -0.4331, 0.454, 0.7786, -0.4331, 0.454, 0.7786, -0.4774, 0.3968, 0.784, -0.514, 0.2808, 0.8105, -0.514, 0.2808, 0.8105, -0.5116, 0.2891, 0.8091, -1.061e-07, 1.173e-07, -1.0, 6.764e-08, 7.146e-08, -1.0, 1.95e-07, 3.109e-07, -1.0, -2.482e-07, 2.206e-07, -1.0, -8.42e-08, -1.188e-07, -1.0, -8.853e-08, -1.427e-07, -1.0, -1.032e-07, -2.235e-07, -1.0, -1.39e-07, 4.227e-09, -1.0, -7.904e-08, -5.917e-08, -1.0, -1.061e-07, 1.173e-07, -1.0, -3.764e-07, 8.393e-08, -1.0, -7.342e-08, -5.946e-08, -1.0, -7.342e-08, -5.946e-08, -1.0, -8.853e-08, -1.427e-07, -1.0, -8.42e-08, -1.188e-07, -1.0, -3.764e-07, 8.393e-08, -1.0, -1.061e-07, 1.173e-07, -1.0, -2.482e-07, 2.206e-07, -1.0, -5.812e-07, 1.527e-07, -1.0, -1.061e-07, 1.173e-07, -1.0, -7.904e-08, -5.917e-08, -1.0, -2.961e-08, -1.114e-07, -1.0, -2.961e-08, -1.114e-07, -1.0, 6.764e-08, 7.146e-08, -1.0, 0.9932, 0.07059, 0.09246, 0.9853, 0.1437, 0.09249, 0.848, 0.5233, 0.08377, 0.848, 0.5233, 0.08377, -0.5748, -0.8151, 0.07258, -0.7005, -0.7102, 0.06941, 0.2028, -0.9762, 0.07721, 0.3348, -0.9392, 0.07611, -0.9868, -0.1435, 0.0749, -0.9881, -0.1306, 0.08159, -0.9822, -0.1805, 0.05221, -0.9818, -0.1834, 0.04988, 0.3348, -0.9392, 0.07611, 0.2028, -0.9762, 0.07721, 0.5738, -0.816, 0.06981, 0.5738, -0.816, 0.06981, -0.8087, 0.5678, 0.1536, -0.783, 0.6025, 0.1546, -0.9881, -0.1306, 0.08159, -0.9868, -0.1435, 0.0749, -0.9818, -0.1834, 0.04988, -0.9822, -0.1805, 0.05221, -0.7005, -0.7102, 0.06941, -0.5748, -0.8151, 0.07258, -0.1782, -0.9835, 0.03263, -0.1782, -0.9835, 0.03263, 0.5466, -0.8335, 0.08085, 0.2769, -0.9586, 0.06616, -0.06733, 0.991, 0.1159, -0.08638, 0.9892, 0.118, -0.783, 0.6025, 0.1546, -0.8087, 0.5678, 0.1536, 0.2769, -0.9586, 0.06616, 0.5466, -0.8335, 0.08085, 0.9853, 0.1437, 0.09249, 0.9932, 0.07059, 0.09246, -0.007539, 0.994, 0.1089, -0.007539, 0.994, 0.1089, -0.08638, 0.9892, 0.118, -0.06733, 0.991, 0.1159, 0.3699, -0.8888, 0.2706, 0.4226, -0.8661, 0.267, 0.3912, -0.8774, 0.2776, 0.3609, -0.8892, 0.2811, -0.0564, 0.9808, 0.1865, -0.1061, 0.9792, 0.1727, -0.04237, 0.9757, 0.215, -0.962, -0.2729, -0.00764, -0.9476, -0.3131, -0.06371, -0.9476, -0.3131, -0.06371, -0.9628, -0.2703, -0.004081, 1.33e-05, -0.002862, -1.0, 1.33e-05, -0.002862, -1.0, 1.33e-05, -0.002862, -1.0, 1.33e-05, -0.002862, -1.0, -0.4416, -0.3938, 0.8061, -0.5595, -0.3561, 0.7485, -0.4878, -0.4047, 0.7735, -0.3917, -0.4182, 0.8196, -0.5312, 0.2364, 0.8136, -0.5513, 0.2039, 0.809, -0.5362, 0.2285, 0.8126, 0.0004921, -0.003922, -1.0, 0.0004921, -0.003922, -1.0, 0.0004921, -0.003922, -1.0, 0.0004921, -0.003922, -1.0, -0.7652, 0.5959, 0.2436, -0.7652, 0.5959, 0.2436, -0.7652, 0.5959, 0.2436, -0.7652, 0.5959, 0.2436, 0.001136, -0.004171, -1.0, 0.0002379, -0.004315, -1.0, 0.0002379, -0.004315, -1.0, 0.001016, -0.00419, -1.0, 0.007384, 0.9804, 0.1971, -0.0564, 0.9808, 0.1865, -0.04237, 0.9757, 0.215, -0.01562, 0.9754, 0.2199, 0.9184, -0.1618, 0.3611, 0.9368, -0.04421, 0.347, 0.9294, -0.06985, 0.3625, 0.9118, -0.1674, 0.375, 0.9118, -0.1674, 0.375, -0.2988, -0.4262, 0.8539, -0.4633, -0.3753, 0.8028, -0.4416, -0.3938, 0.8061, -0.2921, -0.4267, 0.8559, 0.3097, -0.9115, 0.2708, 0.2831, -0.9179, 0.2781, 0.2866, -0.9124, 0.2921, 0.2224, -0.926, 0.3051, -0.7721, 0.5958, 0.221, -0.7541, 0.596, 0.2757, -0.7103, 0.5906, 0.3831, 0.001075, -0.002934, -1.0, 0.001075, -0.002934, -1.0, 0.001075, -0.002934, -1.0, 0.001075, -0.002934, -1.0, 0.001075, -0.002934, -1.0, 0.001075, -0.002934, -1.0, 0.3771, -0.8958, 0.2352, 0.3327, -0.9121, 0.2397, 0.2831, -0.9179, 0.2781, 0.3097, -0.9115, 0.2708, 0.9309, -0.1461, 0.3348, 0.9426, -0.0379, 0.3317, 0.9368, -0.04421, 0.347, 0.9184, -0.1618, 0.3611, -0.73, -0.6826, 0.03329, -0.7137, -0.7004, -0.01281, -0.639, -0.7692, 0.004413, -0.6165, -0.7719, 0.1552, -0.5624, -0.7753, 0.2874, -0.6072, -0.7417, 0.2848, -0.6072, -0.7417, 0.2848, -0.5766, -0.7651, 0.2867, -0.02151, 0.987, 0.1592, -0.04693, 0.9892, 0.1391, -0.1061, 0.9792, 0.1727, -0.0564, 0.9808, 0.1865, 0.03796, 0.9861, 0.1617, -0.02151, 0.987, 0.1592, -0.0564, 0.9808, 0.1865, 0.007384, 0.9804, 0.1971, -0.5209, 0.2524, 0.8155, -0.5312, 0.2364, 0.8136, -0.5362, 0.2285, 0.8126, -0.5209, 0.2524, 0.8155, 0.3928, -0.8855, 0.2481, 0.4693, -0.8468, 0.2504, 0.4226, -0.8661, 0.267, 0.3699, -0.8888, 0.2706, 0.8831, 0.4231, 0.2029, 0.9172, 0.392, 0.07186, 0.9251, 0.3789, 0.02418, 0.9251, 0.3789, 0.02418, 0.4256, 0.2527, 0.8689, 0.4113, 0.2425, 0.8787, 0.4284, 0.2547, 0.8669, 0.4256, 0.2527, 0.8689, 0.4284, 0.2547, 0.8669, 0.4364, 0.2604, 0.8613, 0.4364, 0.2604, 0.8613, 0.9368, -0.04421, 0.347, 0.9398, 0.07953, 0.3322, 0.9383, 0.08402, 0.3356, 0.9294, -0.06985, 0.3625, 0.7385, 0.5019, 0.4502, 0.7913, 0.4795, 0.3794, 0.767, 0.4906, 0.4135, 0.7385, 0.5019, 0.4502, -0.5624, -0.7753, 0.2874, -0.5766, -0.7651, 0.2867, -0.6165, -0.7719, 0.1552, -0.5593, -0.8135, 0.1594, -0.121, -0.02528, 0.9923, -0.121, -0.02528, 0.9923, -0.121, -0.02528, 0.9923, -0.121, -0.02528, 0.9923, -0.001118, -0.003229, -1.0, -0.001538, -0.003729, -1.0, -0.001465, -0.003642, -1.0, -0.001118, -0.003229, -1.0, -0.9682, -0.2477, 0.03568, -0.9682, -0.2477, 0.03568, -0.98, -0.1949, 0.03993, -0.9813, -0.1881, 0.04047, -0.8573, -0.2635, 0.4423, -0.8459, -0.3091, 0.4346, -0.8229, -0.2875, 0.49, -0.8294, -0.2411, 0.504, 0.9426, -0.0379, 0.3317, 0.9425, 0.07315, 0.3261, 0.9398, 0.07953, 0.3322, 0.9368, -0.04421, 0.347, -0.5819, -0.8131, 0.01507, -0.5593, -0.8135, 0.1594, -0.6165, -0.7719, 0.1552, -0.639, -0.7692, 0.004413, -0.3878, 0.9186, 0.07621, -0.3873, 0.9187, 0.07703, -0.3814, 0.9204, 0.08596, -0.3814, 0.9204, 0.08596, 0.9844, -0.001362, -0.1758, 0.9773, -0.1632, -0.1351, 0.9773, -0.1632, -0.1351, 0.9852, -0.03222, -0.1684, 0.8417, 0.4611, 0.2808, 0.8523, 0.4473, 0.271, 0.9172, 0.392, 0.07186, 0.8831, 0.4231, 0.2029, 0.07882, -0.9704, -0.2284, 0.03277, -0.9634, -0.2659, -0.09609, -0.9259, -0.3653, -0.09609, -0.9259, -0.3653, 0.09034, 0.9936, 0.06835, 0.05535, 0.9967, 0.0588, 0.02649, 0.9947, 0.09907, 0.05074, 0.9913, 0.1218, 0.05535, 0.9967, 0.0588, 0.01282, 0.9988, 0.0471, -0.002888, 0.9971, 0.07616, 0.02649, 0.9947, 0.09907, 0.9649, 0.1566, -0.2108, 0.9844, -0.001362, -0.1758, 0.9852, -0.03222, -0.1684, 0.9649, 0.1566, -0.2108, 0.7255, -0.6799, -0.1072, 0.7255, -0.6799, -0.1072, 0.7255, -0.6799, -0.1072, 0.7255, -0.6799, -0.1072, -0.7605, 0.6435, -0.08742, -0.7605, 0.6435, -0.08742, -0.7787, 0.6271, 0.01813, -0.7759, 0.6309, -0.002491, 0.8215, 0.4699, 0.323, 0.8255, 0.4733, 0.3074, 0.8523, 0.4473, 0.271, 0.8417, 0.4611, 0.2808, 0.9554, -0.04224, 0.2924, 0.9537, 0.07457, 0.2912, 0.9468, 0.0711, 0.3139, 0.9514, -0.02717, 0.3068, -0.5929, -0.8043, -0.04, -0.5819, -0.8131, 0.01507, -0.639, -0.7692, 0.004413, -0.6428, -0.7641, -0.05371, 0.05074, 0.9913, 0.1218, 0.02649, 0.9947, 0.09907, 0.0006116, 0.9901, 0.1405, 0.03396, 0.9876, 0.1532, 0.02649, 0.9947, 0.09907, -0.002888, 0.9971, 0.07616, -0.03287, 0.9907, 0.1319, 0.0006116, 0.9901, 0.1405, 0.9485, -0.1258, 0.2907, 0.9554, -0.04224, 0.2924, 0.9514, -0.02717, 0.3068, 0.9427, -0.1312, 0.3068, 0.4163, -0.8844, 0.2111, 0.3662, -0.9132, 0.1787, 0.3684, -0.9073, 0.2026, 0.4069, -0.8874, 0.2169, -0.7759, 0.6309, -0.002491, -0.7787, 0.6271, 0.01813, -0.7852, 0.6, 0.1535, -0.7861, 0.6028, 0.1367, -0.8592, -0.2234, 0.4602, -0.8573, -0.2635, 0.4423, -0.8294, -0.2411, 0.504, -0.8318, -0.2181, 0.5104, -0.6917, -0.719, -0.06767, -0.6428, -0.7641, -0.05371, -0.639, -0.7692, 0.004413, -0.7137, -0.7004, -0.01281, -0.4396, 0.8942, -0.08458, -0.4396, 0.8942, -0.08458, -0.4211, 0.9068, -0.01966, -0.4165, 0.9091, -0.004469, -0.4633, -0.3753, 0.8028, -0.6232, -0.3073, 0.7192, -0.5595, -0.3561, 0.7485, -0.4416, -0.3938, 0.8061, -0.9724, -0.2272, 0.05412, -0.962, -0.2729, -0.00764, -0.9628, -0.2703, -0.004081, -0.9724, -0.2272, 0.05412, -0.9813, -0.1881, 0.04047, -0.98, -0.1949, 0.03993, -0.9907, -0.1286, 0.04505, -0.9907, -0.1286, 0.04505, 0.3662, -0.9132, 0.1787, 0.4072, -0.8949, 0.1826, 0.3965, -0.8937, 0.2099, 0.3684, -0.9073, 0.2026, 0.4072, -0.8949, 0.1826, 0.4571, -0.8669, 0.1989, 0.4709, -0.8533, 0.2238, 0.3965, -0.8937, 0.2099, 0.3327, -0.9121, 0.2397, 0.3928, -0.8855, 0.2481, 0.3699, -0.8888, 0.2706, 0.2831, -0.9179, 0.2781, 0.001782, -0.004068, -1.0, 0.001136, -0.004171, -1.0, 0.001016, -0.00419, -1.0, 0.001782, -0.004068, -1.0, 0.2831, -0.9179, 0.2781, 0.3699, -0.8888, 0.2706, 0.3609, -0.8892, 0.2811, 0.2866, -0.9124, 0.2921, -0.4416, -0.3938, 0.8061, -0.3917, -0.4182, 0.8196, -0.2844, -0.4272, 0.8583, -0.2844, -0.4272, 0.8583, -0.2921, -0.4267, 0.8559, -0.1477, -0.4745, 0.8678, -0.1477, -0.4745, 0.8678, -0.1477, -0.4745, 0.8678, -0.1477, -0.4745, 0.8678, 0.3684, -0.9073, 0.2026, 0.3965, -0.8937, 0.2099, 0.3928, -0.8855, 0.2481, 0.3327, -0.9121, 0.2397, -0.8922, -0.2294, 0.389, -0.8749, -0.2848, 0.3917, -0.8573, -0.2635, 0.4423, -0.8592, -0.2234, 0.4602, -0.4165, 0.9091, -0.004469, -0.4211, 0.9068, -0.01966, -0.3873, 0.9187, 0.07703, -0.3878, 0.9186, 0.07621, 0.767, 0.4906, 0.4135, 0.7913, 0.4795, 0.3794, 0.8255, 0.4733, 0.3074, 0.8215, 0.4699, 0.323, 0.9514, -0.02717, 0.3068, 0.9468, 0.0711, 0.3139, 0.9425, 0.07315, 0.3261, 0.9426, -0.0379, 0.3317, -0.8749, -0.2848, 0.3917, -0.8606, -0.3241, 0.3928, -0.8459, -0.3091, 0.4346, -0.8573, -0.2635, 0.4423, 0.3965, -0.8937, 0.2099, 0.4709, -0.8533, 0.2238, 0.4693, -0.8468, 0.2504, 0.3928, -0.8855, 0.2481, 0.03396, 0.9876, 0.1532, 0.0006116, 0.9901, 0.1405, -0.02151, 0.987, 0.1592, 0.03796, 0.9861, 0.1617, 0.0006116, 0.9901, 0.1405, -0.03287, 0.9907, 0.1319, -0.04693, 0.9892, 0.1391, -0.02151, 0.987, 0.1592, 0.9427, -0.1312, 0.3068, 0.9514, -0.02717, 0.3068, 0.9426, -0.0379, 0.3317, 0.9309, -0.1461, 0.3348, 0.4069, -0.8874, 0.2169, 0.3684, -0.9073, 0.2026, 0.3327, -0.9121, 0.2397, 0.3771, -0.8958, 0.2352, -0.7861, 0.6028, 0.1367, -0.7852, 0.6, 0.1535, -0.7541, 0.596, 0.2757, -0.7721, 0.5958, 0.221, -0.001538, -0.003729, -1.0, -0.001858, -0.00411, -1.0, -0.001858, -0.00411, -1.0, -0.001858, -0.00411, -1.0, -0.001465, -0.003642, -1.0, -0.09748, 0.6579, 0.7467, -0.09748, 0.6579, 0.7467, -0.09748, 0.6579, 0.7467, -0.09748, 0.6579, 0.7467, -0.09748, 0.6579, 0.7467, 0.07882, -0.9704, -0.2284, 0.2415, -0.9665, -0.08717, 0.2415, -0.9665, -0.08717, 0.03277, -0.9634, -0.2659])] * 3)])

# ---- objects
ob_resource_rock_3 = bpy.data.objects.new('Resource_Rock_3', me_cube_058)

# ---- transforms, parenting, visibility, modifiers, constraints
ob_resource_rock_3.location = (0.0, 0.0, 0.0)
ob_resource_rock_3.color = (0.8, 0.8, 0.8, 1.0)
ob_resource_rock_3.lineart.crease_threshold = 0.0

# ---- collection membership
col_collection.objects.link(ob_resource_rock_3)

# ---- scene / render settings (as saved in the file)
scene.frame_start = 1; scene.frame_end = 250; scene.frame_set(1)
scene.render.engine = 'BLENDER_EEVEE_NEXT'
scene.cycles.sampling_pattern = 'TABULATED_SOBOL'
scene.cycles.use_light_tree = False
scene.view_settings.view_transform = 'Filmic'
bpy.context.view_layer.update()

# ---- added for rendering (the .blend has no active camera and no usable light): camera, sun
cam_auto = bpy.data.cameras.new('AutoCamera')
cam_auto.lens = 50.0
cam_auto.sensor_width = 36.0
cam_auto.clip_end = 1000.0
ob_auto_camera = bpy.data.objects.new('AutoCamera', cam_auto)
scene.collection.objects.link(ob_auto_camera)
ob_auto_camera.location = (0.592805, -0.696835, 0.561719)
ob_auto_camera.rotation_euler = (1.09748, -7.21219e-08, 0.694738)
scene.camera = ob_auto_camera
light_auto_sun = bpy.data.lights.new('AutoSun', 'SUN')
light_auto_sun.energy = 3.0
light_auto_sun.angle = 0.0523599
ob_auto_sun = bpy.data.objects.new('AutoSun', light_auto_sun)
scene.collection.objects.link(ob_auto_sun)
ob_auto_sun.rotation_euler = (0.872665, 0.174533, 0.523599)
bpy.context.view_layer.update()
